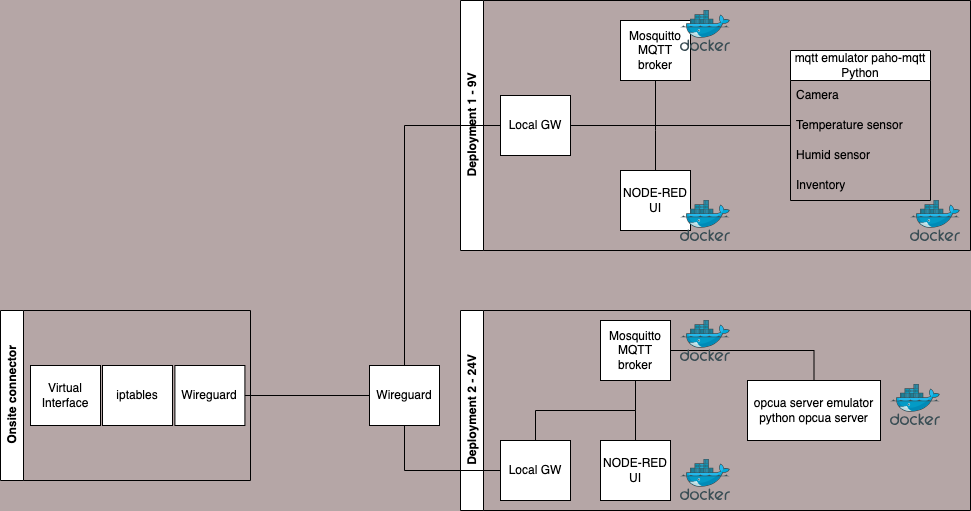

The diagram above was exported from draw.io. Its source (the exported page's mxGraphModel, read from the mxfile embedded in the PNG):
<mxGraphModel dx="680" dy="229" grid="1" gridSize="10" guides="1" tooltips="1" connect="1" arrows="1" fold="1" page="1" pageScale="1" pageWidth="827" pageHeight="1169" background="#b5a6a6" math="0" shadow="0">
  <root>
    <mxCell id="0" />
    <mxCell id="1" parent="0" />
    <mxCell id="2" value="Deployment 1 - 9V" style="swimlane;horizontal=0;whiteSpace=wrap;html=1;rounded=0;" parent="1" vertex="1">
      <mxGeometry x="470" y="160" width="510" height="250" as="geometry" />
    </mxCell>
    <mxCell id="11" value="Mosquitto MQTT broker" style="rounded=0;whiteSpace=wrap;html=1;" parent="2" vertex="1">
      <mxGeometry x="160" y="20" width="70" height="60" as="geometry" />
    </mxCell>
    <mxCell id="13" value="NODE-RED&lt;br&gt;UI" style="rounded=0;whiteSpace=wrap;html=1;" parent="2" vertex="1">
      <mxGeometry x="160" y="170" width="70" height="60" as="geometry" />
    </mxCell>
    <mxCell id="15" value="Local GW" style="rounded=0;whiteSpace=wrap;html=1;" parent="2" vertex="1">
      <mxGeometry x="40" y="95" width="70" height="60" as="geometry" />
    </mxCell>
    <mxCell id="29" value="" style="aspect=fixed;html=1;points=[];align=center;image;fontSize=12;image=img/lib/mscae/Docker.svg;rounded=0;" parent="2" vertex="1">
      <mxGeometry x="220" y="10" width="50" height="41" as="geometry" />
    </mxCell>
    <mxCell id="30" value="" style="aspect=fixed;html=1;points=[];align=center;image;fontSize=12;image=img/lib/mscae/Docker.svg;rounded=0;" parent="2" vertex="1">
      <mxGeometry x="220" y="200" width="50" height="41" as="geometry" />
    </mxCell>
    <mxCell id="33" value="" style="aspect=fixed;html=1;points=[];align=center;image;fontSize=12;image=img/lib/mscae/Docker.svg;rounded=0;" parent="2" vertex="1">
      <mxGeometry x="450" y="200" width="50" height="41" as="geometry" />
    </mxCell>
    <mxCell id="3" value="Deployment 2 - 24V" style="swimlane;horizontal=0;whiteSpace=wrap;html=1;rounded=0;" parent="1" vertex="1">
      <mxGeometry x="470" y="470" width="510" height="200" as="geometry" />
    </mxCell>
    <mxCell id="40" style="edgeStyle=orthogonalEdgeStyle;rounded=0;html=1;entryX=0.5;entryY=1;entryDx=0;entryDy=0;endArrow=none;endFill=0;exitX=0.5;exitY=0;exitDx=0;exitDy=0;" parent="3" source="16" target="34" edge="1">
      <mxGeometry relative="1" as="geometry" />
    </mxCell>
    <mxCell id="16" value="Local GW" style="rounded=0;whiteSpace=wrap;html=1;" parent="3" vertex="1">
      <mxGeometry x="40" y="130" width="70" height="60" as="geometry" />
    </mxCell>
    <mxCell id="42" style="edgeStyle=orthogonalEdgeStyle;rounded=0;html=1;exitX=1;exitY=0.5;exitDx=0;exitDy=0;entryX=0.5;entryY=0;entryDx=0;entryDy=0;endArrow=none;endFill=0;" parent="3" source="34" target="36" edge="1">
      <mxGeometry relative="1" as="geometry" />
    </mxCell>
    <mxCell id="34" value="Mosquitto MQTT broker" style="rounded=0;whiteSpace=wrap;html=1;" parent="3" vertex="1">
      <mxGeometry x="140" y="10" width="70" height="60" as="geometry" />
    </mxCell>
    <mxCell id="35" value="NODE-RED&lt;br&gt;UI" style="rounded=0;whiteSpace=wrap;html=1;" parent="3" vertex="1">
      <mxGeometry x="140" y="130" width="70" height="60" as="geometry" />
    </mxCell>
    <mxCell id="36" value="opcua server emulator python opcua server" style="rounded=0;whiteSpace=wrap;html=1;" parent="3" vertex="1">
      <mxGeometry x="287" y="70" width="133" height="60" as="geometry" />
    </mxCell>
    <mxCell id="37" value="" style="aspect=fixed;html=1;points=[];align=center;image;fontSize=12;image=img/lib/mscae/Docker.svg;rounded=0;" parent="3" vertex="1">
      <mxGeometry x="220" y="10" width="50" height="41" as="geometry" />
    </mxCell>
    <mxCell id="38" value="" style="aspect=fixed;html=1;points=[];align=center;image;fontSize=12;image=img/lib/mscae/Docker.svg;rounded=0;" parent="3" vertex="1">
      <mxGeometry x="220" y="149" width="50" height="41" as="geometry" />
    </mxCell>
    <mxCell id="39" value="" style="aspect=fixed;html=1;points=[];align=center;image;fontSize=12;image=img/lib/mscae/Docker.svg;rounded=0;" parent="3" vertex="1">
      <mxGeometry x="430" y="74" width="50" height="41" as="geometry" />
    </mxCell>
    <mxCell id="6" value="Onsite connector" style="swimlane;horizontal=0;whiteSpace=wrap;html=1;rounded=0;" parent="1" vertex="1">
      <mxGeometry x="10" y="470" width="250" height="170" as="geometry" />
    </mxCell>
    <mxCell id="45" value="Wireguard" style="rounded=0;whiteSpace=wrap;html=1;" parent="6" vertex="1">
      <mxGeometry x="174.41" y="55" width="70" height="60" as="geometry" />
    </mxCell>
    <mxCell id="46" value="Virtual Interface" style="rounded=0;whiteSpace=wrap;html=1;" parent="6" vertex="1">
      <mxGeometry x="30" y="55" width="70" height="60" as="geometry" />
    </mxCell>
    <mxCell id="51" value="iptables" style="rounded=0;whiteSpace=wrap;html=1;" vertex="1" parent="6">
      <mxGeometry x="102" y="55" width="70" height="60" as="geometry" />
    </mxCell>
    <mxCell id="48" style="edgeStyle=orthogonalEdgeStyle;rounded=0;html=1;entryX=0;entryY=0.5;entryDx=0;entryDy=0;endArrow=none;endFill=0;exitX=0.5;exitY=0;exitDx=0;exitDy=0;" parent="1" source="14" target="15" edge="1">
      <mxGeometry relative="1" as="geometry" />
    </mxCell>
    <mxCell id="14" value="Wireguard" style="rounded=0;whiteSpace=wrap;html=1;" parent="1" vertex="1">
      <mxGeometry x="379" y="525" width="70" height="60" as="geometry" />
    </mxCell>
    <mxCell id="18" value="mqtt emulator paho-mqtt Python" style="swimlane;fontStyle=0;childLayout=stackLayout;horizontal=1;startSize=30;horizontalStack=0;resizeParent=1;resizeParentMax=0;resizeLast=0;collapsible=1;marginBottom=0;whiteSpace=wrap;html=1;rounded=0;" parent="1" vertex="1">
      <mxGeometry x="800" y="210" width="140" height="150" as="geometry" />
    </mxCell>
    <mxCell id="19" value="Camera" style="text;strokeColor=none;fillColor=none;align=left;verticalAlign=middle;spacingLeft=4;spacingRight=4;overflow=hidden;points=[[0,0.5],[1,0.5]];portConstraint=eastwest;rotatable=0;whiteSpace=wrap;html=1;rounded=0;" parent="18" vertex="1">
      <mxGeometry y="30" width="140" height="30" as="geometry" />
    </mxCell>
    <mxCell id="20" value="Temperature sensor" style="text;strokeColor=none;fillColor=none;align=left;verticalAlign=middle;spacingLeft=4;spacingRight=4;overflow=hidden;points=[[0,0.5],[1,0.5]];portConstraint=eastwest;rotatable=0;whiteSpace=wrap;html=1;rounded=0;" parent="18" vertex="1">
      <mxGeometry y="60" width="140" height="30" as="geometry" />
    </mxCell>
    <mxCell id="21" value="Humid sensor" style="text;strokeColor=none;fillColor=none;align=left;verticalAlign=middle;spacingLeft=4;spacingRight=4;overflow=hidden;points=[[0,0.5],[1,0.5]];portConstraint=eastwest;rotatable=0;whiteSpace=wrap;html=1;rounded=0;" parent="18" vertex="1">
      <mxGeometry y="90" width="140" height="30" as="geometry" />
    </mxCell>
    <mxCell id="32" value="Inventory" style="text;strokeColor=none;fillColor=none;align=left;verticalAlign=middle;spacingLeft=4;spacingRight=4;overflow=hidden;points=[[0,0.5],[1,0.5]];portConstraint=eastwest;rotatable=0;whiteSpace=wrap;html=1;rounded=0;" parent="18" vertex="1">
      <mxGeometry y="120" width="140" height="30" as="geometry" />
    </mxCell>
    <mxCell id="27" style="edgeStyle=orthogonalEdgeStyle;rounded=0;html=1;entryX=0;entryY=0.5;entryDx=0;entryDy=0;endArrow=none;endFill=0;" parent="1" source="15" target="20" edge="1">
      <mxGeometry relative="1" as="geometry" />
    </mxCell>
    <mxCell id="28" style="edgeStyle=orthogonalEdgeStyle;rounded=0;html=1;exitX=0.75;exitY=0;exitDx=0;exitDy=0;endArrow=none;endFill=0;" parent="1" source="13" edge="1">
      <mxGeometry relative="1" as="geometry">
        <mxPoint x="683" y="330" as="targetPoint" />
      </mxGeometry>
    </mxCell>
    <mxCell id="41" style="edgeStyle=orthogonalEdgeStyle;rounded=0;html=1;exitX=0.5;exitY=0;exitDx=0;exitDy=0;endArrow=none;endFill=0;" parent="1" source="35" edge="1">
      <mxGeometry relative="1" as="geometry">
        <mxPoint x="645" y="570" as="targetPoint" />
      </mxGeometry>
    </mxCell>
    <mxCell id="43" style="edgeStyle=orthogonalEdgeStyle;rounded=0;html=1;endArrow=none;endFill=0;" parent="1" source="13" edge="1">
      <mxGeometry relative="1" as="geometry">
        <mxPoint x="665" y="290" as="targetPoint" />
      </mxGeometry>
    </mxCell>
    <mxCell id="44" style="edgeStyle=orthogonalEdgeStyle;rounded=0;html=1;endArrow=none;endFill=0;" parent="1" source="11" edge="1">
      <mxGeometry relative="1" as="geometry">
        <mxPoint x="665" y="290" as="targetPoint" />
      </mxGeometry>
    </mxCell>
    <mxCell id="47" style="edgeStyle=orthogonalEdgeStyle;rounded=0;html=1;endArrow=none;endFill=0;" parent="1" source="45" target="14" edge="1">
      <mxGeometry relative="1" as="geometry" />
    </mxCell>
    <mxCell id="50" style="edgeStyle=orthogonalEdgeStyle;rounded=0;html=1;exitX=0;exitY=0.5;exitDx=0;exitDy=0;endArrow=none;endFill=0;entryX=0.5;entryY=1;entryDx=0;entryDy=0;" parent="1" source="16" target="14" edge="1">
      <mxGeometry relative="1" as="geometry">
        <mxPoint x="420" y="630" as="targetPoint" />
      </mxGeometry>
    </mxCell>
  </root>
</mxGraphModel>